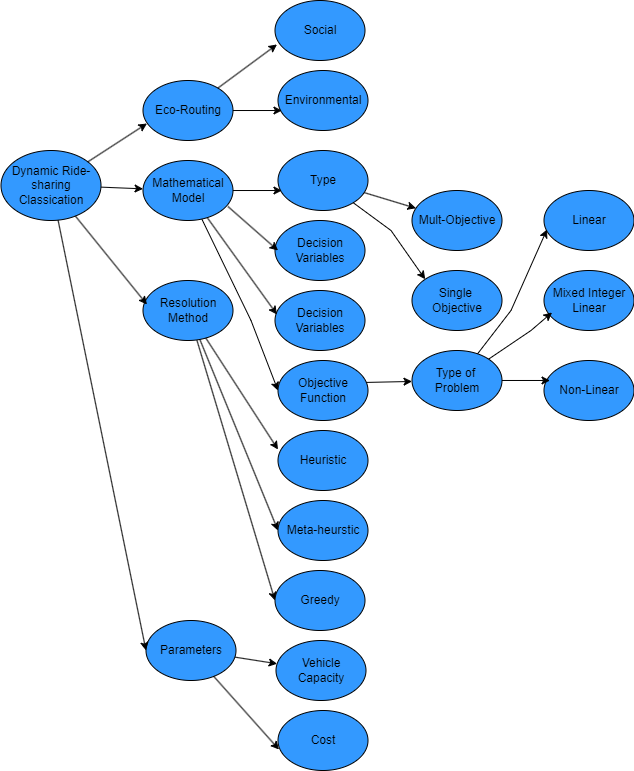

The diagram above was exported from draw.io. Its source (the exported page's mxGraphModel, read from the mxfile embedded in the PNG):
<mxGraphModel dx="1032" dy="1097" grid="1" gridSize="10" guides="1" tooltips="1" connect="1" arrows="1" fold="1" page="1" pageScale="1" pageWidth="850" pageHeight="1100" math="0" shadow="0">
  <root>
    <mxCell id="0" />
    <mxCell id="1" parent="0" />
    <mxCell id="2" value="" style="group" vertex="1" connectable="0" parent="1">
      <mxGeometry x="23.5" y="1250" width="623" height="770" as="geometry" />
    </mxCell>
    <mxCell id="3" style="rounded=0;orthogonalLoop=1;jettySize=auto;html=1;" edge="1" parent="2" source="4" target="18">
      <mxGeometry relative="1" as="geometry" />
    </mxCell>
    <mxCell id="4" value="Dynamic Ride-sharing Classication" style="ellipse;whiteSpace=wrap;html=1;fillColor=#3399FF;" vertex="1" parent="2">
      <mxGeometry x="-10" y="150" width="100" height="70" as="geometry" />
    </mxCell>
    <mxCell id="5" value="Decision Variables" style="ellipse;whiteSpace=wrap;html=1;fillColor=#3399FF;" vertex="1" parent="2">
      <mxGeometry x="264" y="220" width="90" height="60" as="geometry" />
    </mxCell>
    <mxCell id="6" style="rounded=0;orthogonalLoop=1;jettySize=auto;html=1;" edge="1" parent="2" source="9" target="30">
      <mxGeometry relative="1" as="geometry" />
    </mxCell>
    <mxCell id="7" style="rounded=0;orthogonalLoop=1;jettySize=auto;html=1;entryX=0;entryY=0;entryDx=0;entryDy=0;" edge="1" parent="2" source="9" target="29">
      <mxGeometry relative="1" as="geometry">
        <Array as="points">
          <mxPoint x="380" y="230" />
        </Array>
      </mxGeometry>
    </mxCell>
    <mxCell id="8" style="rounded=0;orthogonalLoop=1;jettySize=auto;html=1;exitX=0.933;exitY=0.367;exitDx=0;exitDy=0;exitPerimeter=0;" edge="1" parent="2" source="24" target="28">
      <mxGeometry relative="1" as="geometry">
        <mxPoint x="360" y="380" as="sourcePoint" />
      </mxGeometry>
    </mxCell>
    <mxCell id="9" value="Type" style="ellipse;whiteSpace=wrap;html=1;fillColor=#3399FF;" vertex="1" parent="2">
      <mxGeometry x="267" y="150" width="90" height="60" as="geometry" />
    </mxCell>
    <mxCell id="10" value="Environmental" style="ellipse;whiteSpace=wrap;html=1;fillColor=#3399FF;" vertex="1" parent="2">
      <mxGeometry x="267" y="70" width="90" height="60" as="geometry" />
    </mxCell>
    <mxCell id="11" value="Social" style="ellipse;whiteSpace=wrap;html=1;fillColor=#3399FF;" vertex="1" parent="2">
      <mxGeometry x="264" width="90" height="60" as="geometry" />
    </mxCell>
    <mxCell id="12" style="rounded=0;orthogonalLoop=1;jettySize=auto;html=1;" edge="1" parent="2" source="13" target="20">
      <mxGeometry relative="1" as="geometry" />
    </mxCell>
    <mxCell id="13" value="Parameters" style="ellipse;whiteSpace=wrap;html=1;fillColor=#3399FF;" vertex="1" parent="2">
      <mxGeometry x="135" y="620" width="90" height="60" as="geometry" />
    </mxCell>
    <mxCell id="14" style="rounded=0;orthogonalLoop=1;jettySize=auto;html=1;entryX=0;entryY=0.5;entryDx=0;entryDy=0;" edge="1" parent="2" source="16" target="22">
      <mxGeometry relative="1" as="geometry" />
    </mxCell>
    <mxCell id="15" style="rounded=0;orthogonalLoop=1;jettySize=auto;html=1;entryX=0;entryY=0.5;entryDx=0;entryDy=0;" edge="1" parent="2" source="16" target="21">
      <mxGeometry relative="1" as="geometry" />
    </mxCell>
    <mxCell id="16" value="Resolution&lt;div&gt;Method&lt;/div&gt;" style="ellipse;whiteSpace=wrap;html=1;fillColor=#3399FF;" vertex="1" parent="2">
      <mxGeometry x="132" y="280" width="90" height="60" as="geometry" />
    </mxCell>
    <mxCell id="17" style="rounded=0;orthogonalLoop=1;jettySize=auto;html=1;entryX=0;entryY=0.5;entryDx=0;entryDy=0;" edge="1" parent="2" source="18" target="24">
      <mxGeometry relative="1" as="geometry">
        <Array as="points">
          <mxPoint x="240" y="320" />
        </Array>
      </mxGeometry>
    </mxCell>
    <mxCell id="18" value="Mathematical Model" style="ellipse;whiteSpace=wrap;html=1;fillColor=#3399FF;" vertex="1" parent="2">
      <mxGeometry x="132" y="160" width="90" height="60" as="geometry" />
    </mxCell>
    <mxCell id="19" value="Eco-Routing" style="ellipse;whiteSpace=wrap;html=1;fillColor=#3399FF;" vertex="1" parent="2">
      <mxGeometry x="132" y="80" width="90" height="60" as="geometry" />
    </mxCell>
    <mxCell id="20" value="Vehicle Capacity" style="ellipse;whiteSpace=wrap;html=1;fillColor=#3399FF;" vertex="1" parent="2">
      <mxGeometry x="265" y="640" width="90" height="60" as="geometry" />
    </mxCell>
    <mxCell id="21" value="Greedy" style="ellipse;whiteSpace=wrap;html=1;fillColor=#3399FF;" vertex="1" parent="2">
      <mxGeometry x="264" y="570" width="90" height="60" as="geometry" />
    </mxCell>
    <mxCell id="22" value="Meta-heurstic" style="ellipse;whiteSpace=wrap;html=1;fillColor=#3399FF;" vertex="1" parent="2">
      <mxGeometry x="267" y="500" width="90" height="60" as="geometry" />
    </mxCell>
    <mxCell id="23" value="Heuristic" style="ellipse;whiteSpace=wrap;html=1;fillColor=#3399FF;" vertex="1" parent="2">
      <mxGeometry x="267" y="430" width="90" height="60" as="geometry" />
    </mxCell>
    <mxCell id="24" value="Objective Function" style="ellipse;whiteSpace=wrap;html=1;fillColor=#3399FF;" vertex="1" parent="2">
      <mxGeometry x="267" y="360" width="90" height="60" as="geometry" />
    </mxCell>
    <mxCell id="25" value="Cost&lt;span style=&quot;color: rgba(0, 0, 0, 0); font-family: monospace; font-size: 0px; text-align: start; text-wrap: nowrap;&quot;&gt;%3CmxGraphModel%3E%3Croot%3E%3CmxCell%20id%3D%220%22%2F%3E%3CmxCell%20id%3D%221%22%20parent%3D%220%22%2F%3E%3CmxCell%20id%3D%222%22%20value%3D%22Vehicle%20Capacity%22%20style%3D%22ellipse%3BwhiteSpace%3Dwrap%3Bhtml%3D1%3B%22%20vertex%3D%221%22%20parent%3D%221%22%3E%3CmxGeometry%20x%3D%22294%22%20y%3D%221840%22%20width%3D%2290%22%20height%3D%2260%22%20as%3D%22geometry%22%2F%3E%3C%2FmxCell%3E%3C%2Froot%3E%3C%2FmxGraphModel%3E&lt;/span&gt;&lt;span style=&quot;color: rgba(0, 0, 0, 0); font-family: monospace; font-size: 0px; text-align: start; text-wrap: nowrap;&quot;&gt;%3CmxGraphModel%3E%3Croot%3E%3CmxCell%20id%3D%220%22%2F%3E%3CmxCell%20id%3D%221%22%20parent%3D%220%22%2F%3E%3CmxCell%20id%3D%222%22%20value%3D%22Vehicle%20Capacity%22%20style%3D%22ellipse%3BwhiteSpace%3Dwrap%3Bhtml%3D1%3B%22%20vertex%3D%221%22%20parent%3D%221%22%3E%3CmxGeometry%20x%3D%22294%22%20y%3D%221840%22%20width%3D%2290%22%20height%3D%2260%22%20as%3D%22geometry%22%2F%3E%3C%2FmxCell%3E%3C%2Froot%3E%3C%2FmxGraphModel%3E&lt;/span&gt;&lt;span style=&quot;color: rgba(0, 0, 0, 0); font-family: monospace; font-size: 0px; text-align: start; text-wrap: nowrap;&quot;&gt;%3CmxGraphModel%3E%3Croot%3E%3CmxCell%20id%3D%220%22%2F%3E%3CmxCell%20id%3D%221%22%20parent%3D%220%22%2F%3E%3CmxCell%20id%3D%222%22%20value%3D%22Vehicle%20Capacity%22%20style%3D%22ellipse%3BwhiteSpace%3Dwrap%3Bhtml%3D1%3B%22%20vertex%3D%221%22%20parent%3D%221%22%3E%3CmxGeometry%20x%3D%22294%22%20y%3D%221840%22%20width%3D%2290%22%20height%3D%2260%22%20as%3D%22geometry%22%2F%3E%3C%2FmxCell%3E%3C%2Froot%3E%3C%2FmxGraphModel%3E&lt;/span&gt;" style="ellipse;whiteSpace=wrap;html=1;fillColor=#3399FF;" vertex="1" parent="2">
      <mxGeometry x="267" y="710" width="90" height="60" as="geometry" />
    </mxCell>
    <mxCell id="26" value="Mixed Integer Linear" style="ellipse;whiteSpace=wrap;html=1;fillColor=#3399FF;" vertex="1" parent="2">
      <mxGeometry x="533" y="270" width="90" height="60" as="geometry" />
    </mxCell>
    <mxCell id="27" value="Linear" style="ellipse;whiteSpace=wrap;html=1;fillColor=#3399FF;" vertex="1" parent="2">
      <mxGeometry x="533" y="190" width="90" height="60" as="geometry" />
    </mxCell>
    <mxCell id="28" value="Type of&amp;nbsp;&lt;div&gt;Problem&lt;/div&gt;" style="ellipse;whiteSpace=wrap;html=1;fillColor=#3399FF;" vertex="1" parent="2">
      <mxGeometry x="401" y="350" width="90" height="60" as="geometry" />
    </mxCell>
    <mxCell id="29" value="Single&amp;nbsp;&lt;div&gt;Objective&lt;/div&gt;" style="ellipse;whiteSpace=wrap;html=1;fillColor=#3399FF;" vertex="1" parent="2">
      <mxGeometry x="401" y="270" width="90" height="60" as="geometry" />
    </mxCell>
    <mxCell id="30" value="Mult-Objective" style="ellipse;whiteSpace=wrap;html=1;fillColor=#3399FF;" vertex="1" parent="2">
      <mxGeometry x="401" y="190" width="90" height="60" as="geometry" />
    </mxCell>
    <mxCell id="31" value="Non-Linear" style="ellipse;whiteSpace=wrap;html=1;fillColor=#3399FF;" vertex="1" parent="2">
      <mxGeometry x="533" y="360" width="90" height="60" as="geometry" />
    </mxCell>
    <mxCell id="32" style="rounded=0;orthogonalLoop=1;jettySize=auto;html=1;entryX=0.044;entryY=0.717;entryDx=0;entryDy=0;entryPerimeter=0;" edge="1" parent="2" source="4" target="19">
      <mxGeometry relative="1" as="geometry" />
    </mxCell>
    <mxCell id="33" style="rounded=0;orthogonalLoop=1;jettySize=auto;html=1;entryX=0.044;entryY=0.4;entryDx=0;entryDy=0;entryPerimeter=0;" edge="1" parent="2" source="4" target="16">
      <mxGeometry relative="1" as="geometry" />
    </mxCell>
    <mxCell id="34" style="rounded=0;orthogonalLoop=1;jettySize=auto;html=1;entryX=0;entryY=0.5;entryDx=0;entryDy=0;" edge="1" parent="2" source="4" target="13">
      <mxGeometry relative="1" as="geometry" />
    </mxCell>
    <mxCell id="35" style="rounded=0;orthogonalLoop=1;jettySize=auto;html=1;entryX=0.022;entryY=0.733;entryDx=0;entryDy=0;entryPerimeter=0;" edge="1" parent="2" source="19" target="11">
      <mxGeometry relative="1" as="geometry" />
    </mxCell>
    <mxCell id="36" style="edgeStyle=orthogonalEdgeStyle;rounded=0;orthogonalLoop=1;jettySize=auto;html=1;entryX=0.044;entryY=0.667;entryDx=0;entryDy=0;entryPerimeter=0;" edge="1" parent="2" source="19" target="10">
      <mxGeometry relative="1" as="geometry" />
    </mxCell>
    <mxCell id="37" style="edgeStyle=orthogonalEdgeStyle;rounded=0;orthogonalLoop=1;jettySize=auto;html=1;entryX=0.044;entryY=0.667;entryDx=0;entryDy=0;entryPerimeter=0;" edge="1" parent="2" source="18" target="9">
      <mxGeometry relative="1" as="geometry" />
    </mxCell>
    <mxCell id="38" style="rounded=0;orthogonalLoop=1;jettySize=auto;html=1;exitX=0.944;exitY=0.767;exitDx=0;exitDy=0;exitPerimeter=0;" edge="1" parent="2" source="18">
      <mxGeometry relative="1" as="geometry">
        <mxPoint x="267" y="250" as="targetPoint" />
      </mxGeometry>
    </mxCell>
    <mxCell id="39" value="Decision Variables" style="ellipse;whiteSpace=wrap;html=1;fillColor=#3399FF;" vertex="1" parent="2">
      <mxGeometry x="264" y="290" width="90" height="60" as="geometry" />
    </mxCell>
    <mxCell id="40" style="rounded=0;orthogonalLoop=1;jettySize=auto;html=1;entryX=0.022;entryY=0.4;entryDx=0;entryDy=0;entryPerimeter=0;" edge="1" parent="2" source="18" target="39">
      <mxGeometry relative="1" as="geometry" />
    </mxCell>
    <mxCell id="41" style="rounded=0;orthogonalLoop=1;jettySize=auto;html=1;entryX=0;entryY=0.317;entryDx=0;entryDy=0;entryPerimeter=0;" edge="1" parent="2" source="16" target="23">
      <mxGeometry relative="1" as="geometry" />
    </mxCell>
    <mxCell id="42" style="rounded=0;orthogonalLoop=1;jettySize=auto;html=1;entryX=0.011;entryY=0.65;entryDx=0;entryDy=0;entryPerimeter=0;" edge="1" parent="2" source="13" target="25">
      <mxGeometry relative="1" as="geometry" />
    </mxCell>
    <mxCell id="43" style="rounded=0;orthogonalLoop=1;jettySize=auto;html=1;entryX=0.033;entryY=0.65;entryDx=0;entryDy=0;entryPerimeter=0;" edge="1" parent="2" source="28" target="27">
      <mxGeometry relative="1" as="geometry">
        <Array as="points">
          <mxPoint x="500" y="310" />
        </Array>
      </mxGeometry>
    </mxCell>
    <mxCell id="44" style="rounded=0;orthogonalLoop=1;jettySize=auto;html=1;entryX=0.089;entryY=0.7;entryDx=0;entryDy=0;entryPerimeter=0;" edge="1" parent="2" source="28" target="26">
      <mxGeometry relative="1" as="geometry">
        <Array as="points">
          <mxPoint x="520" y="330" />
        </Array>
      </mxGeometry>
    </mxCell>
    <mxCell id="45" style="edgeStyle=orthogonalEdgeStyle;rounded=0;orthogonalLoop=1;jettySize=auto;html=1;entryX=0.067;entryY=0.333;entryDx=0;entryDy=0;entryPerimeter=0;" edge="1" parent="2" source="28" target="31">
      <mxGeometry relative="1" as="geometry" />
    </mxCell>
  </root>
</mxGraphModel>